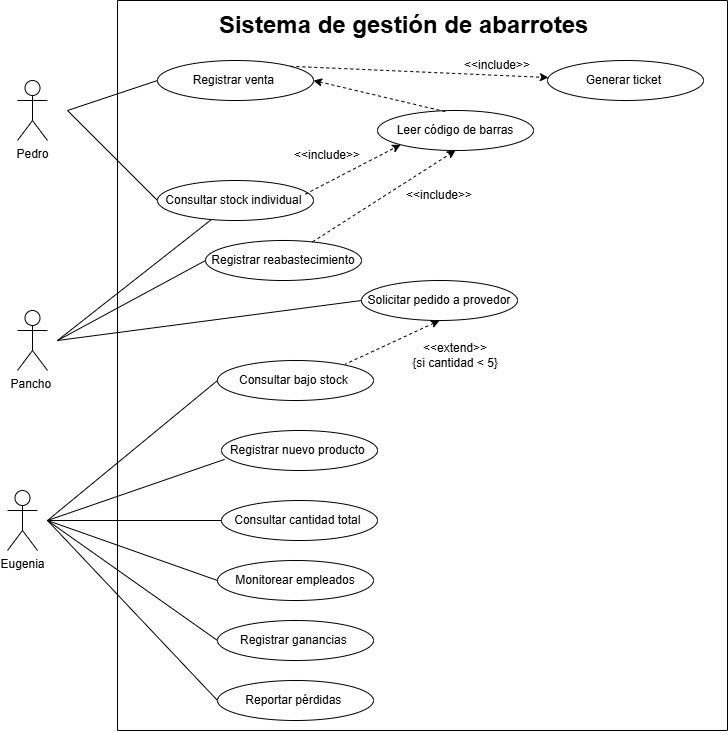

The diagram above was exported from draw.io. Its source (the exported page's mxGraphModel, read from the mxfile embedded in the PNG):
<mxGraphModel dx="1471" dy="803" grid="1" gridSize="10" guides="1" tooltips="1" connect="1" arrows="1" fold="1" page="1" pageScale="1" pageWidth="827" pageHeight="1169" math="0" shadow="0">
  <root>
    <mxCell id="0" />
    <mxCell id="1" parent="0" />
    <mxCell id="aGBedfEOtUoXsfZ4xlds-1" parent="1" style="swimlane;startSize=0;" value="" vertex="1">
      <mxGeometry height="730" width="610" x="180" y="170" as="geometry" />
    </mxCell>
    <mxCell id="aGBedfEOtUoXsfZ4xlds-2" parent="aGBedfEOtUoXsfZ4xlds-1" style="text;html=1;whiteSpace=wrap;strokeColor=none;fillColor=none;align=center;verticalAlign=middle;rounded=0;" value="&lt;b&gt;&lt;font style=&quot;font-size: 24px;&quot;&gt;Sistema de gestión de abarrotes&amp;nbsp;&lt;/font&gt;&lt;/b&gt;" vertex="1">
      <mxGeometry height="30" width="390" x="95" y="10" as="geometry" />
    </mxCell>
    <mxCell id="aGBedfEOtUoXsfZ4xlds-3" parent="aGBedfEOtUoXsfZ4xlds-1" style="ellipse;whiteSpace=wrap;html=1;" value="Leer código de barras" vertex="1">
      <mxGeometry height="40" width="156" x="260" y="110" as="geometry" />
    </mxCell>
    <mxCell id="aGBedfEOtUoXsfZ4xlds-4" parent="aGBedfEOtUoXsfZ4xlds-1" style="ellipse;whiteSpace=wrap;html=1;" value="Registrar venta&amp;nbsp;" vertex="1">
      <mxGeometry height="40" width="156" x="40" y="60" as="geometry" />
    </mxCell>
    <mxCell id="aGBedfEOtUoXsfZ4xlds-9" parent="aGBedfEOtUoXsfZ4xlds-1" style="ellipse;whiteSpace=wrap;html=1;" value="Generar ticket&amp;nbsp;" vertex="1">
      <mxGeometry height="40" width="156" x="430" y="60" as="geometry" />
    </mxCell>
    <mxCell id="aGBedfEOtUoXsfZ4xlds-17" parent="aGBedfEOtUoXsfZ4xlds-1" style="ellipse;whiteSpace=wrap;html=1;" value="Registrar reabastecimiento" vertex="1">
      <mxGeometry height="40" width="156" x="88" y="240" as="geometry" />
    </mxCell>
    <mxCell id="aGBedfEOtUoXsfZ4xlds-18" parent="aGBedfEOtUoXsfZ4xlds-1" style="ellipse;whiteSpace=wrap;html=1;" value="Solicitar pedido a provedor" vertex="1">
      <mxGeometry height="40" width="156" x="244" y="280" as="geometry" />
    </mxCell>
    <mxCell id="aGBedfEOtUoXsfZ4xlds-19" parent="aGBedfEOtUoXsfZ4xlds-1" style="ellipse;whiteSpace=wrap;html=1;" value="Consultar bajo stock&amp;nbsp;" vertex="1">
      <mxGeometry height="40" width="156" x="100" y="360" as="geometry" />
    </mxCell>
    <mxCell id="aGBedfEOtUoXsfZ4xlds-20" parent="aGBedfEOtUoXsfZ4xlds-1" style="text;html=1;whiteSpace=wrap;strokeColor=none;fillColor=none;align=center;verticalAlign=middle;rounded=0;" value="&amp;lt;&amp;lt;extend&amp;gt;&amp;gt;&lt;div&gt;{si cantidad &amp;lt; 5}&lt;/div&gt;" vertex="1">
      <mxGeometry height="30" width="100" x="288" y="340" as="geometry" />
    </mxCell>
    <mxCell id="aGBedfEOtUoXsfZ4xlds-21" parent="aGBedfEOtUoXsfZ4xlds-1" style="ellipse;whiteSpace=wrap;html=1;" value="Registrar nuevo producto&amp;nbsp;" vertex="1">
      <mxGeometry height="40" width="156" x="104" y="430" as="geometry" />
    </mxCell>
    <mxCell id="aGBedfEOtUoXsfZ4xlds-22" parent="aGBedfEOtUoXsfZ4xlds-1" style="ellipse;whiteSpace=wrap;html=1;" value="Consultar cantidad total&amp;nbsp;" vertex="1">
      <mxGeometry height="40" width="156" x="104" y="500" as="geometry" />
    </mxCell>
    <mxCell id="aGBedfEOtUoXsfZ4xlds-23" parent="aGBedfEOtUoXsfZ4xlds-1" style="ellipse;whiteSpace=wrap;html=1;" value="Monitorear empleados" vertex="1">
      <mxGeometry height="40" width="156" x="100" y="560" as="geometry" />
    </mxCell>
    <mxCell id="aGBedfEOtUoXsfZ4xlds-37" parent="aGBedfEOtUoXsfZ4xlds-1" style="ellipse;whiteSpace=wrap;html=1;" value="Registrar ganancias&amp;nbsp;" vertex="1">
      <mxGeometry height="40" width="156" x="100" y="620" as="geometry" />
    </mxCell>
    <mxCell id="aGBedfEOtUoXsfZ4xlds-38" parent="aGBedfEOtUoXsfZ4xlds-1" style="ellipse;whiteSpace=wrap;html=1;" value="Reportar pérdidas&amp;nbsp;" vertex="1">
      <mxGeometry height="40" width="156" x="100" y="680" as="geometry" />
    </mxCell>
    <mxCell id="aGBedfEOtUoXsfZ4xlds-50" edge="1" parent="aGBedfEOtUoXsfZ4xlds-1" style="endArrow=none;html=1;rounded=0;entryX=0;entryY=0.5;entryDx=0;entryDy=0;" target="aGBedfEOtUoXsfZ4xlds-37" value="">
      <mxGeometry height="50" relative="1" width="50" as="geometry">
        <mxPoint x="-70" y="520" as="sourcePoint" />
        <mxPoint x="60" y="600" as="targetPoint" />
      </mxGeometry>
    </mxCell>
    <mxCell id="aGBedfEOtUoXsfZ4xlds-54" edge="1" parent="aGBedfEOtUoXsfZ4xlds-1" source="aGBedfEOtUoXsfZ4xlds-18" style="endArrow=none;dashed=1;html=1;rounded=0;startArrow=classic;startFill=1;entryX=0.819;entryY=0.091;entryDx=0;entryDy=0;entryPerimeter=0;exitX=0.5;exitY=1;exitDx=0;exitDy=0;" target="aGBedfEOtUoXsfZ4xlds-19" value="">
      <mxGeometry height="50" relative="1" width="50" as="geometry">
        <mxPoint x="300" y="420" as="sourcePoint" />
        <mxPoint x="350" y="370" as="targetPoint" />
      </mxGeometry>
    </mxCell>
    <mxCell id="aGBedfEOtUoXsfZ4xlds-55" edge="1" parent="aGBedfEOtUoXsfZ4xlds-1" style="endArrow=none;html=1;rounded=0;entryX=0;entryY=0.5;entryDx=0;entryDy=0;" target="aGBedfEOtUoXsfZ4xlds-18" value="">
      <mxGeometry height="50" relative="1" width="50" as="geometry">
        <mxPoint x="-60" y="340" as="sourcePoint" />
        <mxPoint x="150" y="315.3571428571429" as="targetPoint" />
      </mxGeometry>
    </mxCell>
    <mxCell id="aGBedfEOtUoXsfZ4xlds-57" edge="1" parent="aGBedfEOtUoXsfZ4xlds-1" source="aGBedfEOtUoXsfZ4xlds-17" style="endArrow=classic;dashed=1;html=1;rounded=0;endFill=1;entryX=0.5;entryY=1;entryDx=0;entryDy=0;" target="aGBedfEOtUoXsfZ4xlds-3" value="">
      <mxGeometry height="50" relative="1" width="50" as="geometry">
        <mxPoint x="300" y="200" as="sourcePoint" />
        <mxPoint x="350" y="150" as="targetPoint" />
      </mxGeometry>
    </mxCell>
    <mxCell id="aGBedfEOtUoXsfZ4xlds-10" parent="aGBedfEOtUoXsfZ4xlds-1" style="ellipse;whiteSpace=wrap;html=1;" value="Consultar stock individual&amp;nbsp;" vertex="1">
      <mxGeometry height="40" width="156" x="40" y="180" as="geometry" />
    </mxCell>
    <mxCell id="aGBedfEOtUoXsfZ4xlds-59" parent="aGBedfEOtUoXsfZ4xlds-1" style="text;html=1;whiteSpace=wrap;strokeColor=none;fillColor=none;align=center;verticalAlign=middle;rounded=0;" value="&amp;lt;&amp;lt;include&amp;gt;&amp;gt;" vertex="1">
      <mxGeometry height="30" width="100" x="272" y="180" as="geometry" />
    </mxCell>
    <mxCell id="aGBedfEOtUoXsfZ4xlds-60" edge="1" parent="aGBedfEOtUoXsfZ4xlds-1" source="aGBedfEOtUoXsfZ4xlds-10" style="endArrow=classic;dashed=1;html=1;rounded=0;endFill=1;entryX=0;entryY=1;entryDx=0;entryDy=0;exitX=0.946;exitY=0.344;exitDx=0;exitDy=0;exitPerimeter=0;" target="aGBedfEOtUoXsfZ4xlds-3" value="">
      <mxGeometry height="50" relative="1" width="50" as="geometry">
        <mxPoint x="210" y="190" as="sourcePoint" />
        <mxPoint x="260" y="140" as="targetPoint" />
      </mxGeometry>
    </mxCell>
    <mxCell id="aGBedfEOtUoXsfZ4xlds-63" edge="1" parent="aGBedfEOtUoXsfZ4xlds-1" source="aGBedfEOtUoXsfZ4xlds-4" style="endArrow=classic;dashed=1;html=1;rounded=0;endFill=1;exitX=1;exitY=0;exitDx=0;exitDy=0;" target="aGBedfEOtUoXsfZ4xlds-9" value="">
      <mxGeometry height="50" relative="1" width="50" as="geometry">
        <mxPoint x="430" y="140" as="sourcePoint" />
        <mxPoint x="480" y="90" as="targetPoint" />
      </mxGeometry>
    </mxCell>
    <mxCell id="aGBedfEOtUoXsfZ4xlds-86" parent="aGBedfEOtUoXsfZ4xlds-1" style="text;html=1;whiteSpace=wrap;strokeColor=none;fillColor=none;align=center;verticalAlign=middle;rounded=0;" value="&amp;lt;&amp;lt;include&amp;gt;&amp;gt;" vertex="1">
      <mxGeometry height="30" width="100" x="330" y="50" as="geometry" />
    </mxCell>
    <mxCell id="aGBedfEOtUoXsfZ4xlds-87" parent="aGBedfEOtUoXsfZ4xlds-1" style="text;html=1;whiteSpace=wrap;strokeColor=none;fillColor=none;align=center;verticalAlign=middle;rounded=0;" value="&amp;lt;&amp;lt;include&amp;gt;&amp;gt;" vertex="1">
      <mxGeometry height="30" width="100" x="160" y="140" as="geometry" />
    </mxCell>
    <mxCell id="aGBedfEOtUoXsfZ4xlds-90" edge="1" parent="aGBedfEOtUoXsfZ4xlds-1" source="aGBedfEOtUoXsfZ4xlds-4" style="endArrow=none;dashed=1;html=1;rounded=0;startArrow=classic;startFill=1;entryX=0.452;entryY=0.044;entryDx=0;entryDy=0;entryPerimeter=0;exitX=1;exitY=0.5;exitDx=0;exitDy=0;" target="aGBedfEOtUoXsfZ4xlds-3" value="">
      <mxGeometry height="50" relative="1" width="50" as="geometry">
        <mxPoint x="288" y="90" as="sourcePoint" />
        <mxPoint x="338" y="30" as="targetPoint" />
      </mxGeometry>
    </mxCell>
    <mxCell id="aGBedfEOtUoXsfZ4xlds-39" parent="1" style="shape=umlActor;verticalLabelPosition=bottom;verticalAlign=top;html=1;outlineConnect=0;" value="Eugenia" vertex="1">
      <mxGeometry height="60" width="30" x="70" y="660" as="geometry" />
    </mxCell>
    <mxCell id="aGBedfEOtUoXsfZ4xlds-40" parent="1" style="shape=umlActor;verticalLabelPosition=bottom;verticalAlign=top;html=1;outlineConnect=0;" value="Pancho&amp;nbsp;" vertex="1">
      <mxGeometry height="60" width="30" x="80" y="480" as="geometry" />
    </mxCell>
    <mxCell id="aGBedfEOtUoXsfZ4xlds-44" parent="1" style="shape=umlActor;verticalLabelPosition=bottom;verticalAlign=top;html=1;outlineConnect=0;" value="Pedro" vertex="1">
      <mxGeometry height="60" width="30" x="80" y="250" as="geometry" />
    </mxCell>
    <mxCell id="aGBedfEOtUoXsfZ4xlds-47" edge="1" parent="1" style="endArrow=none;html=1;rounded=0;entryX=0.02;entryY=0.722;entryDx=0;entryDy=0;entryPerimeter=0;" target="aGBedfEOtUoXsfZ4xlds-21" value="">
      <mxGeometry height="50" relative="1" width="50" as="geometry">
        <mxPoint x="110" y="690" as="sourcePoint" />
        <mxPoint x="200" y="620" as="targetPoint" />
      </mxGeometry>
    </mxCell>
    <mxCell id="aGBedfEOtUoXsfZ4xlds-48" edge="1" parent="1" style="endArrow=none;html=1;rounded=0;entryX=0;entryY=0.5;entryDx=0;entryDy=0;" target="aGBedfEOtUoXsfZ4xlds-22" value="">
      <mxGeometry height="50" relative="1" width="50" as="geometry">
        <mxPoint x="110" y="690" as="sourcePoint" />
        <mxPoint x="200" y="660" as="targetPoint" />
      </mxGeometry>
    </mxCell>
    <mxCell id="aGBedfEOtUoXsfZ4xlds-49" edge="1" parent="1" style="endArrow=none;html=1;rounded=0;entryX=0;entryY=0.5;entryDx=0;entryDy=0;" target="aGBedfEOtUoXsfZ4xlds-23" value="">
      <mxGeometry height="50" relative="1" width="50" as="geometry">
        <mxPoint x="110" y="690" as="sourcePoint" />
        <mxPoint x="190" y="710" as="targetPoint" />
      </mxGeometry>
    </mxCell>
    <mxCell id="aGBedfEOtUoXsfZ4xlds-51" edge="1" parent="1" style="endArrow=none;html=1;rounded=0;entryX=0;entryY=0.5;entryDx=0;entryDy=0;" target="aGBedfEOtUoXsfZ4xlds-38" value="">
      <mxGeometry height="50" relative="1" width="50" as="geometry">
        <mxPoint x="110" y="690" as="sourcePoint" />
        <mxPoint x="150" y="810" as="targetPoint" />
      </mxGeometry>
    </mxCell>
    <mxCell id="aGBedfEOtUoXsfZ4xlds-52" edge="1" parent="1" style="endArrow=none;html=1;rounded=0;entryX=0;entryY=0.5;entryDx=0;entryDy=0;" target="aGBedfEOtUoXsfZ4xlds-19" value="">
      <mxGeometry height="50" relative="1" width="50" as="geometry">
        <mxPoint x="110" y="690" as="sourcePoint" />
        <mxPoint x="330" y="550" as="targetPoint" />
      </mxGeometry>
    </mxCell>
    <mxCell id="aGBedfEOtUoXsfZ4xlds-56" edge="1" parent="1" style="endArrow=none;html=1;rounded=0;entryX=0;entryY=0.5;entryDx=0;entryDy=0;" target="aGBedfEOtUoXsfZ4xlds-17" value="">
      <mxGeometry height="50" relative="1" width="50" as="geometry">
        <mxPoint x="120" y="510" as="sourcePoint" />
        <mxPoint x="190" y="380" as="targetPoint" />
      </mxGeometry>
    </mxCell>
    <mxCell id="aGBedfEOtUoXsfZ4xlds-58" edge="1" parent="1" style="endArrow=none;html=1;rounded=0;" target="aGBedfEOtUoXsfZ4xlds-10" value="">
      <mxGeometry height="50" relative="1" width="50" as="geometry">
        <mxPoint x="120" y="510" as="sourcePoint" />
        <mxPoint x="150" y="380" as="targetPoint" />
      </mxGeometry>
    </mxCell>
    <mxCell id="aGBedfEOtUoXsfZ4xlds-88" edge="1" parent="1" style="endArrow=none;html=1;rounded=0;entryX=0;entryY=0.5;entryDx=0;entryDy=0;" target="aGBedfEOtUoXsfZ4xlds-4" value="">
      <mxGeometry height="50" relative="1" width="50" as="geometry">
        <mxPoint x="130" y="280" as="sourcePoint" />
        <mxPoint x="180" y="280" as="targetPoint" />
      </mxGeometry>
    </mxCell>
    <mxCell id="aGBedfEOtUoXsfZ4xlds-89" edge="1" parent="1" style="endArrow=none;html=1;rounded=0;entryX=0;entryY=0.5;entryDx=0;entryDy=0;" target="aGBedfEOtUoXsfZ4xlds-10" value="">
      <mxGeometry height="50" relative="1" width="50" as="geometry">
        <mxPoint x="130" y="280" as="sourcePoint" />
        <mxPoint x="190" y="330" as="targetPoint" />
      </mxGeometry>
    </mxCell>
  </root>
</mxGraphModel>